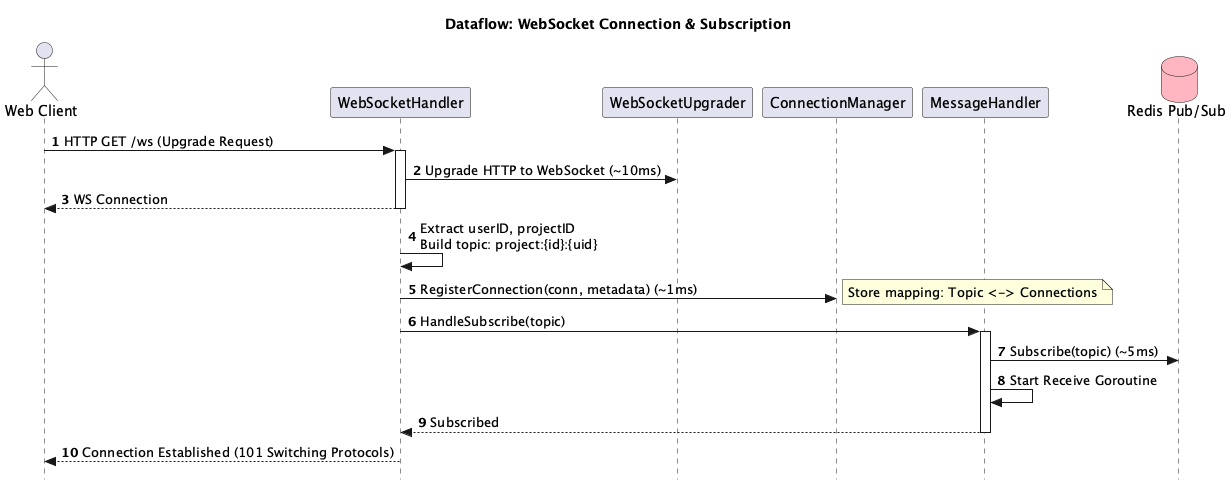

The diagram above was rendered by PlantUML. Its source (embedded in the PNG):
@startuml
title Dataflow: WebSocket Connection & Subscription

autonumber
skinparam Style strictuml

actor "Web Client" as client
participant "WebSocketHandler" as handler
participant "WebSocketUpgrader" as upgrader
participant "ConnectionManager" as conn_mgr
participant "MessageHandler" as msg_handler
database "Redis Pub/Sub" as redis #LightPink

client -> handler : HTTP GET /ws (Upgrade Request)
activate handler
    handler -> upgrader : Upgrade HTTP to WebSocket (~10ms)
    return WS Connection
    
    handler -> handler : Extract userID, projectID\nBuild topic: project:{id}:{uid}
    
    handler -> conn_mgr : RegisterConnection(conn, metadata) (~1ms)
    note right: Store mapping: Topic <-> Connections
    
    handler -> msg_handler : HandleSubscribe(topic)
    activate msg_handler
        msg_handler -> redis : Subscribe(topic) (~5ms)
        msg_handler -> msg_handler : Start Receive Goroutine
        return Subscribed
    deactivate msg_handler
    
    handler --> client : Connection Established (101 Switching Protocols)
deactivate handler
@enduml